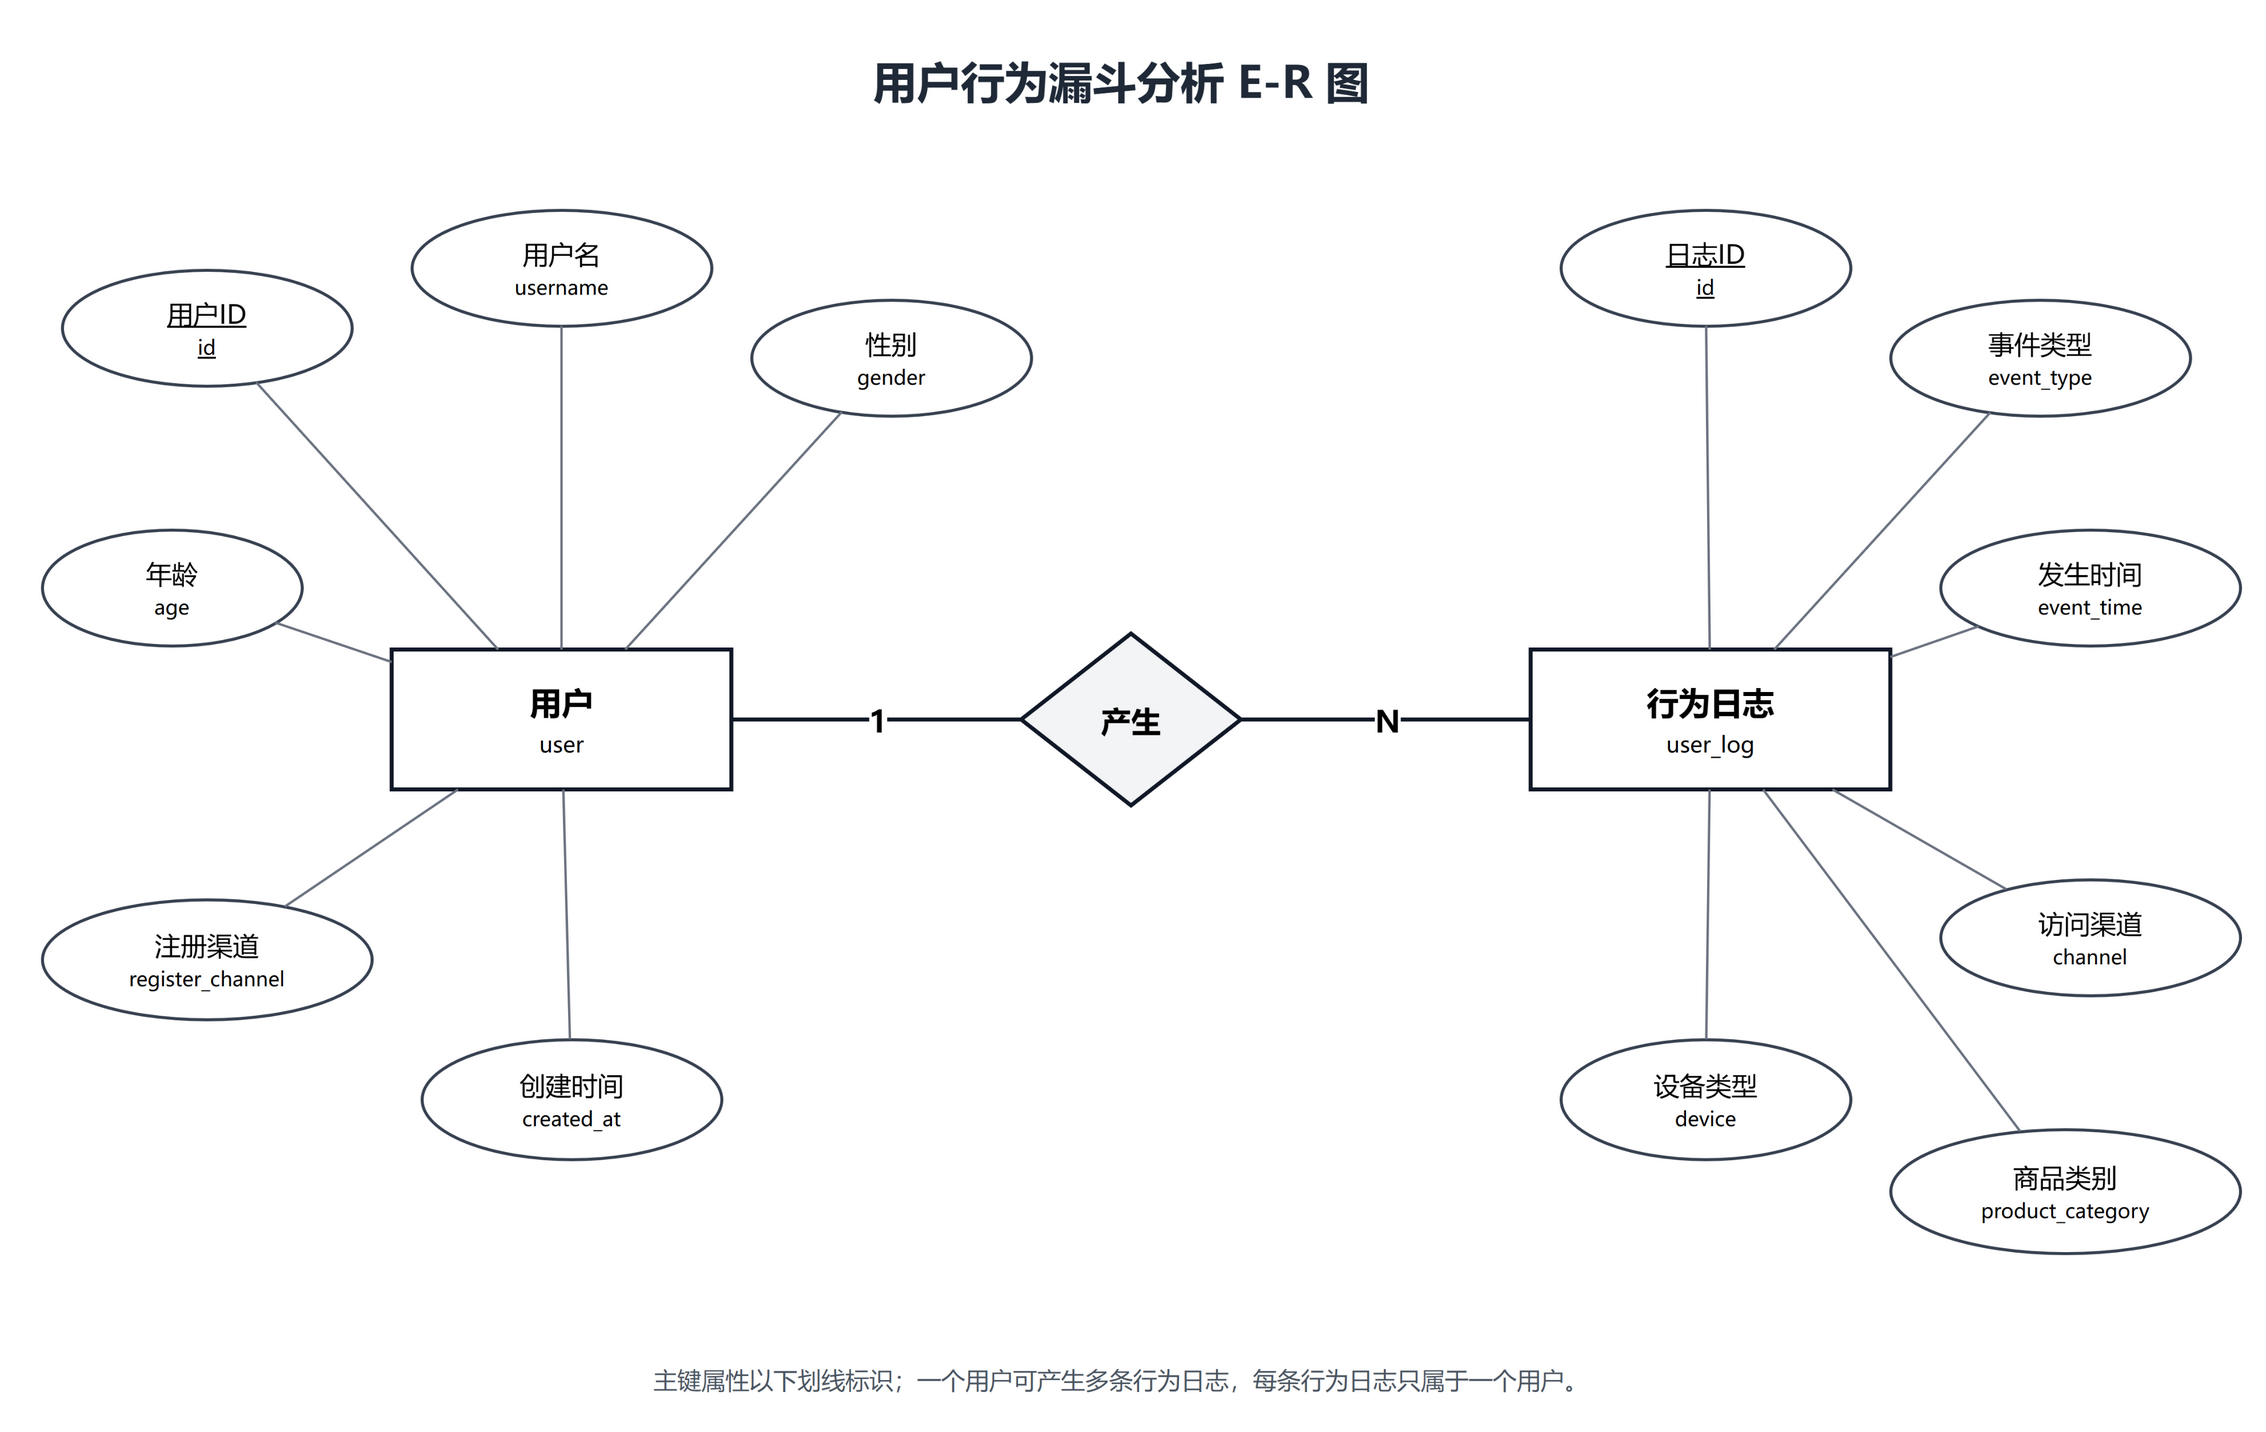

The diagram above was exported from draw.io. Its source (the exported page's mxGraphModel, read from the mxfile embedded in the PNG):
<mxGraphModel dx="1200" dy="800" grid="1" gridSize="10" guides="1" tooltips="1" connect="1" arrows="1" fold="1" page="1" pageScale="1" pageWidth="1169" pageHeight="827" math="0" shadow="0">
  <root>
    <mxCell id="0" />
    <mxCell id="1" parent="0" />
    <mxCell id="title" value="用户行为漏斗分析 E-R 图" style="text;html=1;strokeColor=none;fillColor=none;align=center;verticalAlign=middle;whiteSpace=wrap;fontFamily=Microsoft YaHei;fontSize=22;fontStyle=1;fontColor=#1f2937;" vertex="1" parent="1">
      <mxGeometry x="350" y="35" width="470" height="40" as="geometry" />
    </mxCell>
    <mxCell id="user" value="&lt;b&gt;用户&lt;/b&gt;&lt;br&gt;&lt;font style=&quot;font-size:11px&quot;&gt;user&lt;/font&gt;" style="rounded=0;whiteSpace=wrap;html=1;fillColor=#ffffff;strokeColor=#111827;strokeWidth=2;fontFamily=Microsoft YaHei;fontSize=16;align=center;verticalAlign=middle;" vertex="1" parent="1">
      <mxGeometry x="220" y="340" width="170" height="70" as="geometry" />
    </mxCell>
    <mxCell id="log" value="&lt;b&gt;行为日志&lt;/b&gt;&lt;br&gt;&lt;font style=&quot;font-size:11px&quot;&gt;user_log&lt;/font&gt;" style="rounded=0;whiteSpace=wrap;html=1;fillColor=#ffffff;strokeColor=#111827;strokeWidth=2;fontFamily=Microsoft YaHei;fontSize=16;align=center;verticalAlign=middle;" vertex="1" parent="1">
      <mxGeometry x="790" y="340" width="180" height="70" as="geometry" />
    </mxCell>
    <mxCell id="relation" value="产生" style="rhombus;whiteSpace=wrap;html=1;fillColor=#f3f4f6;strokeColor=#111827;strokeWidth=2;fontFamily=Microsoft YaHei;fontSize=15;fontStyle=1;align=center;verticalAlign=middle;" vertex="1" parent="1">
      <mxGeometry x="535" y="332" width="110" height="86" as="geometry" />
    </mxCell>
    <mxCell id="user_id" value="用户ID&lt;br&gt;&lt;font style=&quot;font-size:10px&quot;&gt;id&lt;/font&gt;" style="ellipse;whiteSpace=wrap;html=1;fillColor=#ffffff;strokeColor=#374151;strokeWidth=1.5;fontFamily=Microsoft YaHei;fontSize=13;fontStyle=4;align=center;verticalAlign=middle;" vertex="1" parent="1">
      <mxGeometry x="55" y="150" width="145" height="58" as="geometry" />
    </mxCell>
    <mxCell id="username" value="用户名&lt;br&gt;&lt;font style=&quot;font-size:10px&quot;&gt;username&lt;/font&gt;" style="ellipse;whiteSpace=wrap;html=1;fillColor=#ffffff;strokeColor=#374151;strokeWidth=1.5;fontFamily=Microsoft YaHei;fontSize=13;align=center;verticalAlign=middle;" vertex="1" parent="1">
      <mxGeometry x="230" y="120" width="150" height="58" as="geometry" />
    </mxCell>
    <mxCell id="gender" value="性别&lt;br&gt;&lt;font style=&quot;font-size:10px&quot;&gt;gender&lt;/font&gt;" style="ellipse;whiteSpace=wrap;html=1;fillColor=#ffffff;strokeColor=#374151;strokeWidth=1.5;fontFamily=Microsoft YaHei;fontSize=13;align=center;verticalAlign=middle;" vertex="1" parent="1">
      <mxGeometry x="400" y="165" width="140" height="58" as="geometry" />
    </mxCell>
    <mxCell id="age" value="年龄&lt;br&gt;&lt;font style=&quot;font-size:10px&quot;&gt;age&lt;/font&gt;" style="ellipse;whiteSpace=wrap;html=1;fillColor=#ffffff;strokeColor=#374151;strokeWidth=1.5;fontFamily=Microsoft YaHei;fontSize=13;align=center;verticalAlign=middle;" vertex="1" parent="1">
      <mxGeometry x="45" y="280" width="130" height="58" as="geometry" />
    </mxCell>
    <mxCell id="register_channel" value="注册渠道&lt;br&gt;&lt;font style=&quot;font-size:10px&quot;&gt;register_channel&lt;/font&gt;" style="ellipse;whiteSpace=wrap;html=1;fillColor=#ffffff;strokeColor=#374151;strokeWidth=1.5;fontFamily=Microsoft YaHei;fontSize=13;align=center;verticalAlign=middle;" vertex="1" parent="1">
      <mxGeometry x="45" y="465" width="165" height="60" as="geometry" />
    </mxCell>
    <mxCell id="created_at" value="创建时间&lt;br&gt;&lt;font style=&quot;font-size:10px&quot;&gt;created_at&lt;/font&gt;" style="ellipse;whiteSpace=wrap;html=1;fillColor=#ffffff;strokeColor=#374151;strokeWidth=1.5;fontFamily=Microsoft YaHei;fontSize=13;align=center;verticalAlign=middle;" vertex="1" parent="1">
      <mxGeometry x="235" y="535" width="150" height="60" as="geometry" />
    </mxCell>
    <mxCell id="log_id" value="日志ID&lt;br&gt;&lt;font style=&quot;font-size:10px&quot;&gt;id&lt;/font&gt;" style="ellipse;whiteSpace=wrap;html=1;fillColor=#ffffff;strokeColor=#374151;strokeWidth=1.5;fontFamily=Microsoft YaHei;fontSize=13;fontStyle=4;align=center;verticalAlign=middle;" vertex="1" parent="1">
      <mxGeometry x="805" y="120" width="145" height="58" as="geometry" />
    </mxCell>
    <mxCell id="event_type" value="事件类型&lt;br&gt;&lt;font style=&quot;font-size:10px&quot;&gt;event_type&lt;/font&gt;" style="ellipse;whiteSpace=wrap;html=1;fillColor=#ffffff;strokeColor=#374151;strokeWidth=1.5;fontFamily=Microsoft YaHei;fontSize=13;align=center;verticalAlign=middle;" vertex="1" parent="1">
      <mxGeometry x="970" y="165" width="150" height="58" as="geometry" />
    </mxCell>
    <mxCell id="event_time" value="发生时间&lt;br&gt;&lt;font style=&quot;font-size:10px&quot;&gt;event_time&lt;/font&gt;" style="ellipse;whiteSpace=wrap;html=1;fillColor=#ffffff;strokeColor=#374151;strokeWidth=1.5;fontFamily=Microsoft YaHei;fontSize=13;align=center;verticalAlign=middle;" vertex="1" parent="1">
      <mxGeometry x="995" y="280" width="150" height="58" as="geometry" />
    </mxCell>
    <mxCell id="channel" value="访问渠道&lt;br&gt;&lt;font style=&quot;font-size:10px&quot;&gt;channel&lt;/font&gt;" style="ellipse;whiteSpace=wrap;html=1;fillColor=#ffffff;strokeColor=#374151;strokeWidth=1.5;fontFamily=Microsoft YaHei;fontSize=13;align=center;verticalAlign=middle;" vertex="1" parent="1">
      <mxGeometry x="995" y="455" width="150" height="58" as="geometry" />
    </mxCell>
    <mxCell id="device" value="设备类型&lt;br&gt;&lt;font style=&quot;font-size:10px&quot;&gt;device&lt;/font&gt;" style="ellipse;whiteSpace=wrap;html=1;fillColor=#ffffff;strokeColor=#374151;strokeWidth=1.5;fontFamily=Microsoft YaHei;fontSize=13;align=center;verticalAlign=middle;" vertex="1" parent="1">
      <mxGeometry x="805" y="535" width="145" height="60" as="geometry" />
    </mxCell>
    <mxCell id="product_category" value="商品类别&lt;br&gt;&lt;font style=&quot;font-size:10px&quot;&gt;product_category&lt;/font&gt;" style="ellipse;whiteSpace=wrap;html=1;fillColor=#ffffff;strokeColor=#374151;strokeWidth=1.5;fontFamily=Microsoft YaHei;fontSize=13;align=center;verticalAlign=middle;" vertex="1" parent="1">
      <mxGeometry x="970" y="580" width="175" height="62" as="geometry" />
    </mxCell>
    <mxCell id="user_relation" value="1" style="edgeStyle=none;rounded=0;html=1;endArrow=none;startArrow=none;strokeColor=#111827;strokeWidth=2;fontFamily=Microsoft YaHei;fontSize=15;fontStyle=1;labelBackgroundColor=#ffffff;" edge="1" parent="1" source="user" target="relation">
      <mxGeometry relative="1" as="geometry" />
    </mxCell>
    <mxCell id="relation_log" value="N" style="edgeStyle=none;rounded=0;html=1;endArrow=none;startArrow=none;strokeColor=#111827;strokeWidth=2;fontFamily=Microsoft YaHei;fontSize=15;fontStyle=1;labelBackgroundColor=#ffffff;" edge="1" parent="1" source="relation" target="log">
      <mxGeometry relative="1" as="geometry" />
    </mxCell>
    <mxCell id="e_user_id" value="" style="edgeStyle=none;rounded=0;html=1;endArrow=none;startArrow=none;strokeColor=#6b7280;strokeWidth=1.2;" edge="1" parent="1" source="user" target="user_id">
      <mxGeometry relative="1" as="geometry" />
    </mxCell>
    <mxCell id="e_username" value="" style="edgeStyle=none;rounded=0;html=1;endArrow=none;startArrow=none;strokeColor=#6b7280;strokeWidth=1.2;" edge="1" parent="1" source="user" target="username">
      <mxGeometry relative="1" as="geometry" />
    </mxCell>
    <mxCell id="e_gender" value="" style="edgeStyle=none;rounded=0;html=1;endArrow=none;startArrow=none;strokeColor=#6b7280;strokeWidth=1.2;" edge="1" parent="1" source="user" target="gender">
      <mxGeometry relative="1" as="geometry" />
    </mxCell>
    <mxCell id="e_age" value="" style="edgeStyle=none;rounded=0;html=1;endArrow=none;startArrow=none;strokeColor=#6b7280;strokeWidth=1.2;" edge="1" parent="1" source="user" target="age">
      <mxGeometry relative="1" as="geometry" />
    </mxCell>
    <mxCell id="e_register" value="" style="edgeStyle=none;rounded=0;html=1;endArrow=none;startArrow=none;strokeColor=#6b7280;strokeWidth=1.2;" edge="1" parent="1" source="user" target="register_channel">
      <mxGeometry relative="1" as="geometry" />
    </mxCell>
    <mxCell id="e_created" value="" style="edgeStyle=none;rounded=0;html=1;endArrow=none;startArrow=none;strokeColor=#6b7280;strokeWidth=1.2;" edge="1" parent="1" source="user" target="created_at">
      <mxGeometry relative="1" as="geometry" />
    </mxCell>
    <mxCell id="e_log_id" value="" style="edgeStyle=none;rounded=0;html=1;endArrow=none;startArrow=none;strokeColor=#6b7280;strokeWidth=1.2;" edge="1" parent="1" source="log" target="log_id">
      <mxGeometry relative="1" as="geometry" />
    </mxCell>
    <mxCell id="e_event_type" value="" style="edgeStyle=none;rounded=0;html=1;endArrow=none;startArrow=none;strokeColor=#6b7280;strokeWidth=1.2;" edge="1" parent="1" source="log" target="event_type">
      <mxGeometry relative="1" as="geometry" />
    </mxCell>
    <mxCell id="e_event_time" value="" style="edgeStyle=none;rounded=0;html=1;endArrow=none;startArrow=none;strokeColor=#6b7280;strokeWidth=1.2;" edge="1" parent="1" source="log" target="event_time">
      <mxGeometry relative="1" as="geometry" />
    </mxCell>
    <mxCell id="e_channel" value="" style="edgeStyle=none;rounded=0;html=1;endArrow=none;startArrow=none;strokeColor=#6b7280;strokeWidth=1.2;" edge="1" parent="1" source="log" target="channel">
      <mxGeometry relative="1" as="geometry" />
    </mxCell>
    <mxCell id="e_device" value="" style="edgeStyle=none;rounded=0;html=1;endArrow=none;startArrow=none;strokeColor=#6b7280;strokeWidth=1.2;" edge="1" parent="1" source="log" target="device">
      <mxGeometry relative="1" as="geometry" />
    </mxCell>
    <mxCell id="e_product" value="" style="edgeStyle=none;rounded=0;html=1;endArrow=none;startArrow=none;strokeColor=#6b7280;strokeWidth=1.2;" edge="1" parent="1" source="log" target="product_category">
      <mxGeometry relative="1" as="geometry" />
    </mxCell>
    <mxCell id="note" value="主键属性以下划线标识；一个用户可产生多条行为日志，每条行为日志只属于一个用户。" style="text;html=1;strokeColor=none;fillColor=none;align=center;verticalAlign=middle;whiteSpace=wrap;fontFamily=Microsoft YaHei;fontSize=12;fontColor=#4b5563;" vertex="1" parent="1">
      <mxGeometry x="285" y="690" width="600" height="30" as="geometry" />
    </mxCell>
  </root>
</mxGraphModel>